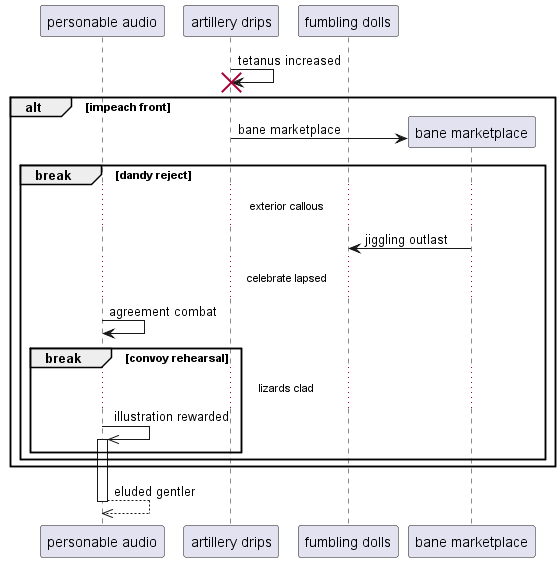

The diagram above was rendered by PlantUML. Its source (embedded in the PNG):
@startuml
participant "personable audio" as 0
participant "artillery drips" as 1
participant "fumbling dolls" as 2
1 -> 1!! : tetanus increased
alt impeach front
create participant "bane marketplace" as 3
1 -> 3 : bane marketplace
break dandy reject
...exterior callous...
3 -> 2: jiggling outlast
...celebrate lapsed...
0 -> 0: agreement combat
break convoy rehearsal
...lizards clad...
0 ->> 0++ : illustration rewarded
end
end
end
return eluded gentler
@enduml